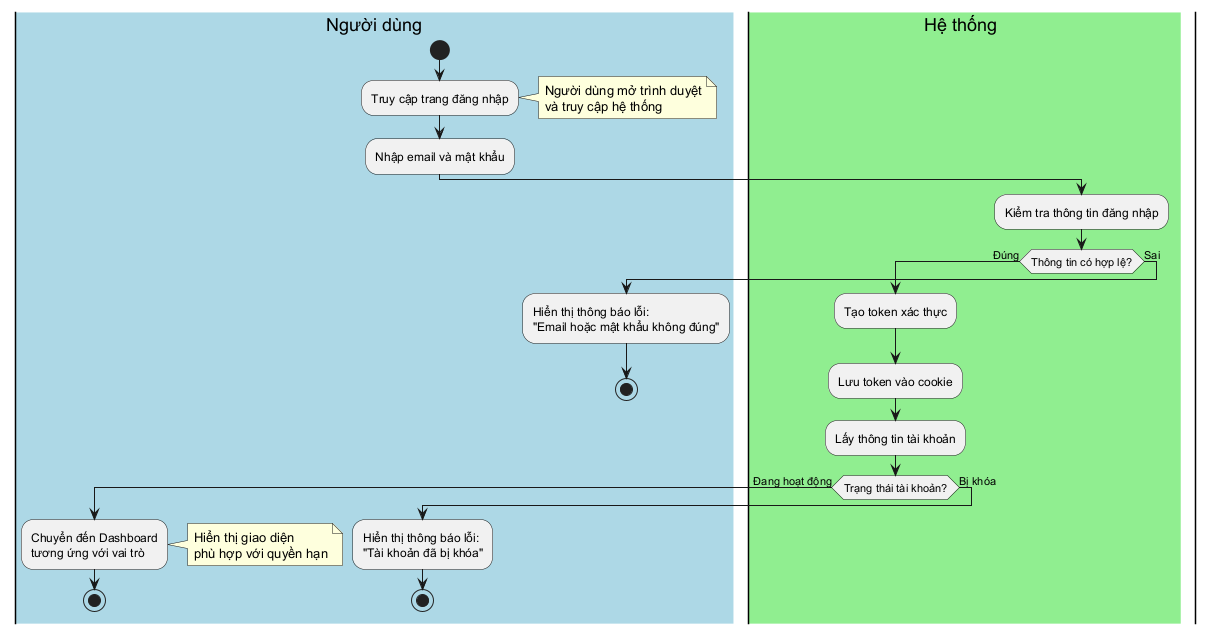

The diagram above was rendered by PlantUML. Its source (embedded in the PNG):
@startuml Activity - Đăng nhập hệ thống

skinparam ActivityDiagramTitleFontSize 16
skinparam swimlaneWidth same

|#LightBlue|Người dùng|
start

:Truy cập trang đăng nhập;

note right: Người dùng mở trình duyệt\nvà truy cập hệ thống

:Nhập email và mật khẩu;

|#LightGreen|Hệ thống|

:Kiểm tra thông tin đăng nhập;

if (Thông tin có hợp lệ?) then (Đúng)
  
  :Tạo token xác thực;
  
  :Lưu token vào cookie;
  
  :Lấy thông tin tài khoản;
  
  if (Trạng thái tài khoản?) then (Đang hoạt động)
    
    |#LightBlue|Người dùng|
    
    :Chuyển đến Dashboard\ntương ứng với vai trò;
    
    note right: Hiển thị giao diện\nphù hợp với quyền hạn
    
    stop
    
  else (Bị khóa)
    
    :Hiển thị thông báo lỗi:\n"Tài khoản đã bị khóa";
    
    stop
    
  endif
  
else (Sai)
  
  :Hiển thị thông báo lỗi:\n"Email hoặc mật khẩu không đúng";
  
  stop
  
endif

@enduml